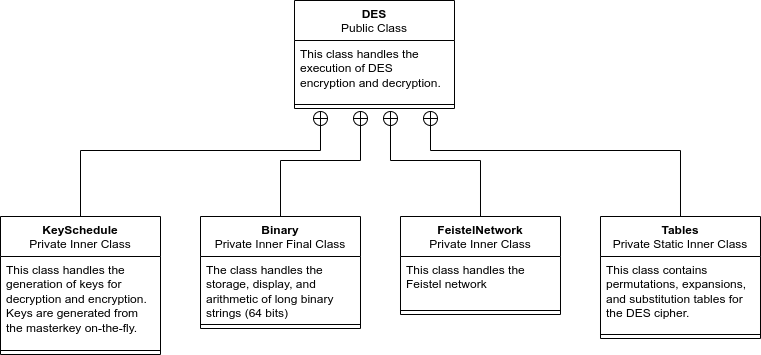

The diagram above was exported from draw.io. Its source (the exported page's mxGraphModel, read from the mxfile embedded in the PNG):
<mxGraphModel dx="880" dy="1589" grid="1" gridSize="10" guides="1" tooltips="1" connect="1" arrows="1" fold="1" page="1" pageScale="1" pageWidth="827" pageHeight="1169" math="0" shadow="0">
  <root>
    <mxCell id="0" />
    <mxCell id="1" parent="0" />
    <mxCell id="0pgHLpuH2ooo72l0SaAa-1" value="DES&lt;br&gt;&lt;span style=&quot;font-weight: normal;&quot;&gt;Public Class&lt;/span&gt;" style="swimlane;fontStyle=1;align=center;verticalAlign=top;childLayout=stackLayout;horizontal=1;startSize=40;horizontalStack=0;resizeParent=1;resizeParentMax=0;resizeLast=0;collapsible=1;marginBottom=0;whiteSpace=wrap;html=1;" vertex="1" parent="1">
      <mxGeometry x="334" y="-120" width="160" height="108" as="geometry" />
    </mxCell>
    <mxCell id="0pgHLpuH2ooo72l0SaAa-2" value="This class handles the execution of DES encryption and decryption." style="text;strokeColor=none;fillColor=none;align=left;verticalAlign=top;spacingLeft=4;spacingRight=4;overflow=hidden;rotatable=0;points=[[0,0.5],[1,0.5]];portConstraint=eastwest;whiteSpace=wrap;html=1;" vertex="1" parent="0pgHLpuH2ooo72l0SaAa-1">
      <mxGeometry y="40" width="160" height="60" as="geometry" />
    </mxCell>
    <mxCell id="0pgHLpuH2ooo72l0SaAa-3" value="" style="line;strokeWidth=1;fillColor=none;align=left;verticalAlign=middle;spacingTop=-1;spacingLeft=3;spacingRight=3;rotatable=0;labelPosition=right;points=[];portConstraint=eastwest;strokeColor=inherit;" vertex="1" parent="0pgHLpuH2ooo72l0SaAa-1">
      <mxGeometry y="100" width="160" height="8" as="geometry" />
    </mxCell>
    <mxCell id="0pgHLpuH2ooo72l0SaAa-26" style="edgeStyle=orthogonalEdgeStyle;rounded=0;orthogonalLoop=1;jettySize=auto;html=1;exitX=0.5;exitY=0;exitDx=0;exitDy=0;endArrow=circlePlus;endFill=0;" edge="1" parent="1" source="0pgHLpuH2ooo72l0SaAa-5">
      <mxGeometry relative="1" as="geometry">
        <mxPoint x="400" y="-10" as="targetPoint" />
        <Array as="points">
          <mxPoint x="320" y="40" />
          <mxPoint x="400" y="40" />
        </Array>
      </mxGeometry>
    </mxCell>
    <mxCell id="0pgHLpuH2ooo72l0SaAa-5" value="Binary&lt;br&gt;&lt;span style=&quot;font-weight: normal;&quot;&gt;Private Inner Final Class&lt;/span&gt;" style="swimlane;fontStyle=1;align=center;verticalAlign=top;childLayout=stackLayout;horizontal=1;startSize=40;horizontalStack=0;resizeParent=1;resizeParentMax=0;resizeLast=0;collapsible=1;marginBottom=0;whiteSpace=wrap;html=1;" vertex="1" parent="1">
      <mxGeometry x="240" y="96" width="160" height="112" as="geometry" />
    </mxCell>
    <mxCell id="0pgHLpuH2ooo72l0SaAa-6" value="The class handles the storage, display, and arithmetic of long binary strings (64 bits)" style="text;strokeColor=none;fillColor=none;align=left;verticalAlign=top;spacingLeft=4;spacingRight=4;overflow=hidden;rotatable=0;points=[[0,0.5],[1,0.5]];portConstraint=eastwest;whiteSpace=wrap;html=1;" vertex="1" parent="0pgHLpuH2ooo72l0SaAa-5">
      <mxGeometry y="40" width="160" height="64" as="geometry" />
    </mxCell>
    <mxCell id="0pgHLpuH2ooo72l0SaAa-7" value="" style="line;strokeWidth=1;fillColor=none;align=left;verticalAlign=middle;spacingTop=-1;spacingLeft=3;spacingRight=3;rotatable=0;labelPosition=right;points=[];portConstraint=eastwest;strokeColor=inherit;" vertex="1" parent="0pgHLpuH2ooo72l0SaAa-5">
      <mxGeometry y="104" width="160" height="8" as="geometry" />
    </mxCell>
    <mxCell id="0pgHLpuH2ooo72l0SaAa-27" style="edgeStyle=orthogonalEdgeStyle;rounded=0;orthogonalLoop=1;jettySize=auto;html=1;exitX=0.5;exitY=0;exitDx=0;exitDy=0;endArrow=circlePlus;endFill=0;" edge="1" parent="1" source="0pgHLpuH2ooo72l0SaAa-9">
      <mxGeometry relative="1" as="geometry">
        <mxPoint x="430" y="-10" as="targetPoint" />
        <Array as="points">
          <mxPoint x="520" y="40" />
          <mxPoint x="430" y="40" />
        </Array>
      </mxGeometry>
    </mxCell>
    <mxCell id="0pgHLpuH2ooo72l0SaAa-9" value="FeistelNetwork&lt;br&gt;&lt;span style=&quot;font-weight: normal;&quot;&gt;Private Inner Class&lt;/span&gt;" style="swimlane;fontStyle=1;align=center;verticalAlign=top;childLayout=stackLayout;horizontal=1;startSize=40;horizontalStack=0;resizeParent=1;resizeParentMax=0;resizeLast=0;collapsible=1;marginBottom=0;whiteSpace=wrap;html=1;" vertex="1" parent="1">
      <mxGeometry x="440" y="96" width="160" height="98" as="geometry" />
    </mxCell>
    <mxCell id="0pgHLpuH2ooo72l0SaAa-10" value="This class handles the Feistel network&amp;nbsp;" style="text;strokeColor=none;fillColor=none;align=left;verticalAlign=top;spacingLeft=4;spacingRight=4;overflow=hidden;rotatable=0;points=[[0,0.5],[1,0.5]];portConstraint=eastwest;whiteSpace=wrap;html=1;" vertex="1" parent="0pgHLpuH2ooo72l0SaAa-9">
      <mxGeometry y="40" width="160" height="50" as="geometry" />
    </mxCell>
    <mxCell id="0pgHLpuH2ooo72l0SaAa-11" value="" style="line;strokeWidth=1;fillColor=none;align=left;verticalAlign=middle;spacingTop=-1;spacingLeft=3;spacingRight=3;rotatable=0;labelPosition=right;points=[];portConstraint=eastwest;strokeColor=inherit;" vertex="1" parent="0pgHLpuH2ooo72l0SaAa-9">
      <mxGeometry y="90" width="160" height="8" as="geometry" />
    </mxCell>
    <mxCell id="0pgHLpuH2ooo72l0SaAa-28" style="edgeStyle=orthogonalEdgeStyle;rounded=0;orthogonalLoop=1;jettySize=auto;html=1;exitX=0.5;exitY=0;exitDx=0;exitDy=0;endArrow=circlePlus;endFill=0;" edge="1" parent="1" source="0pgHLpuH2ooo72l0SaAa-13">
      <mxGeometry relative="1" as="geometry">
        <mxPoint x="470" y="-10" as="targetPoint" />
        <Array as="points">
          <mxPoint x="720" y="30" />
          <mxPoint x="470" y="30" />
        </Array>
      </mxGeometry>
    </mxCell>
    <mxCell id="0pgHLpuH2ooo72l0SaAa-13" value="Tables&lt;br&gt;&lt;span style=&quot;font-weight: normal;&quot;&gt;Private Static Inner Class&lt;/span&gt;" style="swimlane;fontStyle=1;align=center;verticalAlign=top;childLayout=stackLayout;horizontal=1;startSize=40;horizontalStack=0;resizeParent=1;resizeParentMax=0;resizeLast=0;collapsible=1;marginBottom=0;whiteSpace=wrap;html=1;" vertex="1" parent="1">
      <mxGeometry x="640" y="96" width="160" height="122" as="geometry" />
    </mxCell>
    <mxCell id="0pgHLpuH2ooo72l0SaAa-14" value="This class contains permutations, expansions,&amp;nbsp;&lt;br&gt;and substitution tables for the DES cipher.&amp;nbsp;" style="text;strokeColor=none;fillColor=none;align=left;verticalAlign=top;spacingLeft=4;spacingRight=4;overflow=hidden;rotatable=0;points=[[0,0.5],[1,0.5]];portConstraint=eastwest;whiteSpace=wrap;html=1;" vertex="1" parent="0pgHLpuH2ooo72l0SaAa-13">
      <mxGeometry y="40" width="160" height="74" as="geometry" />
    </mxCell>
    <mxCell id="0pgHLpuH2ooo72l0SaAa-15" value="" style="line;strokeWidth=1;fillColor=none;align=left;verticalAlign=middle;spacingTop=-1;spacingLeft=3;spacingRight=3;rotatable=0;labelPosition=right;points=[];portConstraint=eastwest;strokeColor=inherit;" vertex="1" parent="0pgHLpuH2ooo72l0SaAa-13">
      <mxGeometry y="114" width="160" height="8" as="geometry" />
    </mxCell>
    <mxCell id="0pgHLpuH2ooo72l0SaAa-25" style="edgeStyle=orthogonalEdgeStyle;rounded=0;orthogonalLoop=1;jettySize=auto;html=1;exitX=0.5;exitY=0;exitDx=0;exitDy=0;endArrow=circlePlus;endFill=0;" edge="1" parent="1" source="0pgHLpuH2ooo72l0SaAa-22">
      <mxGeometry relative="1" as="geometry">
        <mxPoint x="360" y="-10" as="targetPoint" />
        <Array as="points">
          <mxPoint x="120" y="30" />
          <mxPoint x="360" y="30" />
        </Array>
      </mxGeometry>
    </mxCell>
    <mxCell id="0pgHLpuH2ooo72l0SaAa-22" value="KeySchedule&lt;br&gt;&lt;span style=&quot;font-weight: normal;&quot;&gt;Private Inner Class&lt;/span&gt;" style="swimlane;fontStyle=1;align=center;verticalAlign=top;childLayout=stackLayout;horizontal=1;startSize=40;horizontalStack=0;resizeParent=1;resizeParentMax=0;resizeLast=0;collapsible=1;marginBottom=0;whiteSpace=wrap;html=1;" vertex="1" parent="1">
      <mxGeometry x="40" y="96" width="160" height="138" as="geometry" />
    </mxCell>
    <mxCell id="0pgHLpuH2ooo72l0SaAa-23" value="This class handles the generation of keys for decryption and encryption. Keys are generated from the masterkey on-the-fly.&amp;nbsp;" style="text;strokeColor=none;fillColor=none;align=left;verticalAlign=top;spacingLeft=4;spacingRight=4;overflow=hidden;rotatable=0;points=[[0,0.5],[1,0.5]];portConstraint=eastwest;whiteSpace=wrap;html=1;" vertex="1" parent="0pgHLpuH2ooo72l0SaAa-22">
      <mxGeometry y="40" width="160" height="90" as="geometry" />
    </mxCell>
    <mxCell id="0pgHLpuH2ooo72l0SaAa-24" value="" style="line;strokeWidth=1;fillColor=none;align=left;verticalAlign=middle;spacingTop=-1;spacingLeft=3;spacingRight=3;rotatable=0;labelPosition=right;points=[];portConstraint=eastwest;strokeColor=inherit;" vertex="1" parent="0pgHLpuH2ooo72l0SaAa-22">
      <mxGeometry y="130" width="160" height="8" as="geometry" />
    </mxCell>
  </root>
</mxGraphModel>